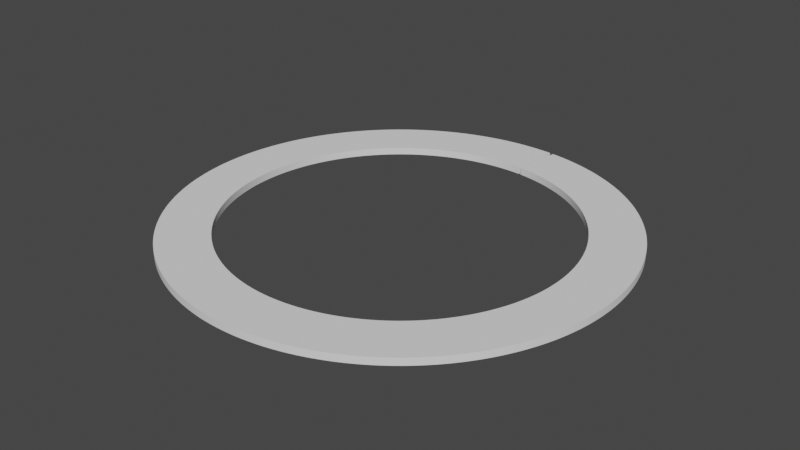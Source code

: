 # Source: anneaux.blend  (saved by Blender 2.93.21; exported with 4.5.12 LTS)
import bpy
from mathutils import Matrix  # noqa: F401  (used for matrix-valued properties, if any)

bpy.ops.wm.read_factory_settings(use_empty=True)
scene = bpy.context.scene
scene.name = 'Scene'

# ---- world
world_world = bpy.data.worlds.new('World'); scene.world = world_world
world_world.use_nodes = True; world_world.node_tree.nodes.clear()
_N = world_world.node_tree.nodes; _L = world_world.node_tree.links
n0 = _N.new('ShaderNodeOutputWorld'); n0.name = 'World Output'; n0.location = (300, 300)
n1 = _N.new('ShaderNodeBackground'); n1.name = 'Background'; n1.location = (10, 300)
n1.inputs[0].default_value = (0.05088, 0.05088, 0.05088, 1.0)
_L.new(n1.outputs[0], n0.inputs[0])
n0.is_active_output = True
world_world.color = (0.05088, 0.05088, 0.05088)
world_world.use_sun_shadow = False
world_world.sun_shadow_jitter_overblur = 0.0

# ---- meshes
me_cylindre = bpy.data.meshes.new('Cylindre')
me_cylindre.from_pydata([(0.0, 1.0, -1.0), (0.0, 1.0, 1.0), (0.01745, 0.9998, -1.0), (0.01745, 0.9998, 1.0), (0.0349, 0.9994, -1.0), (0.0349, 0.9994, 1.0), (0.05234, 0.9986, -1.0), (0.05234, 0.9986, 1.0), (0.06976, 0.9976, -1.0), (0.06976, 0.9976, 1.0), (0.08716, 0.9962, -1.0), (0.08716, 0.9962, 1.0), (0.1045, 0.9945, -1.0), (0.1045, 0.9945, 1.0), (0.1219, 0.9925, -1.0), (0.1219, 0.9925, 1.0), (0.1392, 0.9903, -1.0), (0.1392, 0.9903, 1.0), (0.1564, 0.9877, -1.0), (0.1564, 0.9877, 1.0), (0.1736, 0.9848, -1.0), (0.1736, 0.9848, 1.0), (0.1908, 0.9816, -1.0), (0.1908, 0.9816, 1.0), (0.2079, 0.9781, -1.0), (0.2079, 0.9781, 1.0), (0.225, 0.9744, -1.0), (0.225, 0.9744, 1.0), (0.2419, 0.9703, -1.0), (0.2419, 0.9703, 1.0), (0.2588, 0.9659, -1.0), (0.2588, 0.9659, 1.0), (0.2756, 0.9613, -1.0), (0.2756, 0.9613, 1.0), (0.2924, 0.9563, -1.0), (0.2924, 0.9563, 1.0), (0.309, 0.9511, -1.0), (0.309, 0.9511, 1.0), (0.3256, 0.9455, -1.0), (0.3256, 0.9455, 1.0), (0.342, 0.9397, -1.0), (0.342, 0.9397, 1.0), (0.3584, 0.9336, -1.0), (0.3584, 0.9336, 1.0), (0.3746, 0.9272, -1.0), (0.3746, 0.9272, 1.0), (0.3907, 0.9205, -1.0), (0.3907, 0.9205, 1.0), (0.4067, 0.9135, -1.0), (0.4067, 0.9135, 1.0), (0.4226, 0.9063, -1.0), (0.4226, 0.9063, 1.0), (0.4384, 0.8988, -1.0), (0.4384, 0.8988, 1.0), (0.454, 0.891, -1.0), (0.454, 0.891, 1.0), (0.4695, 0.8829, -1.0), (0.4695, 0.8829, 1.0), (0.4848, 0.8746, -1.0), (0.4848, 0.8746, 1.0), (0.5, 0.866, -1.0), (0.5, 0.866, 1.0), (0.515, 0.8572, -1.0), (0.515, 0.8572, 1.0), (0.5299, 0.848, -1.0), (0.5299, 0.848, 1.0), (0.5446, 0.8387, -1.0), (0.5446, 0.8387, 1.0), (0.5592, 0.829, -1.0), (0.5592, 0.829, 1.0), (0.5736, 0.8192, -1.0), (0.5736, 0.8192, 1.0), (0.5878, 0.809, -1.0), (0.5878, 0.809, 1.0), (0.6018, 0.7986, -1.0), (0.6018, 0.7986, 1.0), (0.6157, 0.788, -1.0), (0.6157, 0.788, 1.0), (0.6293, 0.7771, -1.0), (0.6293, 0.7771, 1.0), (0.6428, 0.766, -1.0), (0.6428, 0.766, 1.0), (0.6561, 0.7547, -1.0), (0.6561, 0.7547, 1.0), (0.6691, 0.7431, -1.0), (0.6691, 0.7431, 1.0), (0.682, 0.7314, -1.0), (0.682, 0.7314, 1.0), (0.6947, 0.7193, -1.0), (0.6947, 0.7193, 1.0), (0.7071, 0.7071, -1.0), (0.7071, 0.7071, 1.0), (0.7193, 0.6947, -1.0), (0.7193, 0.6947, 1.0), (0.7314, 0.682, -1.0), (0.7314, 0.682, 1.0), (0.7431, 0.6691, -1.0), (0.7431, 0.6691, 1.0), (0.7547, 0.6561, -1.0), (0.7547, 0.6561, 1.0), (0.766, 0.6428, -1.0), (0.766, 0.6428, 1.0), (0.7771, 0.6293, -1.0), (0.7771, 0.6293, 1.0), (0.788, 0.6157, -1.0), (0.788, 0.6157, 1.0), (0.7986, 0.6018, -1.0), (0.7986, 0.6018, 1.0), (0.809, 0.5878, -1.0), (0.809, 0.5878, 1.0), (0.8192, 0.5736, -1.0), (0.8192, 0.5736, 1.0), (0.829, 0.5592, -1.0), (0.829, 0.5592, 1.0), (0.8387, 0.5446, -1.0), (0.8387, 0.5446, 1.0), (0.848, 0.5299, -1.0), (0.848, 0.5299, 1.0), (0.8572, 0.515, -1.0), (0.8572, 0.515, 1.0), (0.866, 0.5, -1.0), (0.866, 0.5, 1.0), (0.8746, 0.4848, -1.0), (0.8746, 0.4848, 1.0), (0.8829, 0.4695, -1.0), (0.8829, 0.4695, 1.0), (0.891, 0.454, -1.0), (0.891, 0.454, 1.0), (0.8988, 0.4384, -1.0), (0.8988, 0.4384, 1.0), (0.9063, 0.4226, -1.0), (0.9063, 0.4226, 1.0), (0.9135, 0.4067, -1.0), (0.9135, 0.4067, 1.0), (0.9205, 0.3907, -1.0), (0.9205, 0.3907, 1.0), (0.9272, 0.3746, -1.0), (0.9272, 0.3746, 1.0), (0.9336, 0.3584, -1.0), (0.9336, 0.3584, 1.0), (0.9397, 0.342, -1.0), (0.9397, 0.342, 1.0), (0.9455, 0.3256, -1.0), (0.9455, 0.3256, 1.0), (0.9511, 0.309, -1.0), (0.9511, 0.309, 1.0), (0.9563, 0.2924, -1.0), (0.9563, 0.2924, 1.0), (0.9613, 0.2756, -1.0), (0.9613, 0.2756, 1.0), (0.9659, 0.2588, -1.0), (0.9659, 0.2588, 1.0), (0.9703, 0.2419, -1.0), (0.9703, 0.2419, 1.0), (0.9744, 0.225, -1.0), (0.9744, 0.225, 1.0), (0.9781, 0.2079, -1.0), (0.9781, 0.2079, 1.0), (0.9816, 0.1908, -1.0), (0.9816, 0.1908, 1.0), (0.9848, 0.1736, -1.0), (0.9848, 0.1736, 1.0), (0.9877, 0.1564, -1.0), (0.9877, 0.1564, 1.0), (0.9903, 0.1392, -1.0), (0.9903, 0.1392, 1.0), (0.9925, 0.1219, -1.0), (0.9925, 0.1219, 1.0), (0.9945, 0.1045, -1.0), (0.9945, 0.1045, 1.0), (0.9962, 0.08716, -1.0), (0.9962, 0.08716, 1.0), (0.9976, 0.06976, -1.0), (0.9976, 0.06976, 1.0), (0.9986, 0.05234, -1.0), (0.9986, 0.05234, 1.0), (0.9994, 0.0349, -1.0), (0.9994, 0.0349, 1.0), (0.9998, 0.01745, -1.0), (0.9998, 0.01745, 1.0), (1.0, -4.371e-08, -1.0), (1.0, -4.371e-08, 1.0), (0.9998, -0.01745, -1.0), (0.9998, -0.01745, 1.0), (0.9994, -0.0349, -1.0), (0.9994, -0.0349, 1.0), (0.9986, -0.05234, -1.0), (0.9986, -0.05234, 1.0), (0.9976, -0.06976, -1.0), (0.9976, -0.06976, 1.0), (0.9962, -0.08716, -1.0), (0.9962, -0.08716, 1.0), (0.9945, -0.1045, -1.0), (0.9945, -0.1045, 1.0), (0.9925, -0.1219, -1.0), (0.9925, -0.1219, 1.0), (0.9903, -0.1392, -1.0), (0.9903, -0.1392, 1.0), (0.9877, -0.1564, -1.0), (0.9877, -0.1564, 1.0), (0.9848, -0.1736, -1.0), (0.9848, -0.1736, 1.0), (0.9816, -0.1908, -1.0), (0.9816, -0.1908, 1.0), (0.9781, -0.2079, -1.0), (0.9781, -0.2079, 1.0), (0.9744, -0.225, -1.0), (0.9744, -0.225, 1.0), (0.9703, -0.2419, -1.0), (0.9703, -0.2419, 1.0), (0.9659, -0.2588, -1.0), (0.9659, -0.2588, 1.0), (0.9613, -0.2756, -1.0), (0.9613, -0.2756, 1.0), (0.9563, -0.2924, -1.0), (0.9563, -0.2924, 1.0), (0.9511, -0.309, -1.0), (0.9511, -0.309, 1.0), (0.9455, -0.3256, -1.0), (0.9455, -0.3256, 1.0), (0.9397, -0.342, -1.0), (0.9397, -0.342, 1.0), (0.9336, -0.3584, -1.0), (0.9336, -0.3584, 1.0), (0.9272, -0.3746, -1.0), (0.9272, -0.3746, 1.0), (0.9205, -0.3907, -1.0), (0.9205, -0.3907, 1.0), (0.9135, -0.4067, -1.0), (0.9135, -0.4067, 1.0), (0.9063, -0.4226, -1.0), (0.9063, -0.4226, 1.0), (0.8988, -0.4384, -1.0), (0.8988, -0.4384, 1.0), (0.891, -0.454, -1.0), (0.891, -0.454, 1.0), (0.8829, -0.4695, -1.0), (0.8829, -0.4695, 1.0), (0.8746, -0.4848, -1.0), (0.8746, -0.4848, 1.0), (0.866, -0.5, -1.0), (0.866, -0.5, 1.0), (0.8572, -0.515, -1.0), (0.8572, -0.515, 1.0), (0.848, -0.5299, -1.0), (0.848, -0.5299, 1.0), (0.8387, -0.5446, -1.0), (0.8387, -0.5446, 1.0), (0.829, -0.5592, -1.0), (0.829, -0.5592, 1.0), (0.8192, -0.5736, -1.0), (0.8192, -0.5736, 1.0), (0.809, -0.5878, -1.0), (0.809, -0.5878, 1.0), (0.7986, -0.6018, -1.0), (0.7986, -0.6018, 1.0), (0.788, -0.6157, -1.0), (0.788, -0.6157, 1.0), (0.7771, -0.6293, -1.0), (0.7771, -0.6293, 1.0), (0.766, -0.6428, -1.0), (0.766, -0.6428, 1.0), (0.7547, -0.6561, -1.0), (0.7547, -0.6561, 1.0), (0.7431, -0.6691, -1.0), (0.7431, -0.6691, 1.0), (0.7314, -0.682, -1.0), (0.7314, -0.682, 1.0), (0.7193, -0.6947, -1.0), (0.7193, -0.6947, 1.0), (0.7071, -0.7071, -1.0), (0.7071, -0.7071, 1.0), (0.6947, -0.7193, -1.0), (0.6947, -0.7193, 1.0), (0.682, -0.7314, -1.0), (0.682, -0.7314, 1.0), (0.6691, -0.7431, -1.0), (0.6691, -0.7431, 1.0), (0.6561, -0.7547, -1.0), (0.6561, -0.7547, 1.0), (0.6428, -0.766, -1.0), (0.6428, -0.766, 1.0), (0.6293, -0.7771, -1.0), (0.6293, -0.7771, 1.0), (0.6157, -0.788, -1.0), (0.6157, -0.788, 1.0), (0.6018, -0.7986, -1.0), (0.6018, -0.7986, 1.0), (0.5878, -0.809, -1.0), (0.5878, -0.809, 1.0), (0.5736, -0.8192, -1.0), (0.5736, -0.8192, 1.0), (0.5592, -0.829, -1.0), (0.5592, -0.829, 1.0), (0.5446, -0.8387, -1.0), (0.5446, -0.8387, 1.0), (0.5299, -0.848, -1.0), (0.5299, -0.848, 1.0), (0.515, -0.8572, -1.0), (0.515, -0.8572, 1.0), (0.5, -0.866, -1.0), (0.5, -0.866, 1.0), (0.4848, -0.8746, -1.0), (0.4848, -0.8746, 1.0), (0.4695, -0.8829, -1.0), (0.4695, -0.8829, 1.0), (0.454, -0.891, -1.0), (0.454, -0.891, 1.0), (0.4384, -0.8988, -1.0), (0.4384, -0.8988, 1.0), (0.4226, -0.9063, -1.0), (0.4226, -0.9063, 1.0), (0.4067, -0.9135, -1.0), (0.4067, -0.9135, 1.0), (0.3907, -0.9205, -1.0), (0.3907, -0.9205, 1.0), (0.3746, -0.9272, -1.0), (0.3746, -0.9272, 1.0), (0.3584, -0.9336, -1.0), (0.3584, -0.9336, 1.0), (0.342, -0.9397, -1.0), (0.342, -0.9397, 1.0), (0.3256, -0.9455, -1.0), (0.3256, -0.9455, 1.0), (0.309, -0.9511, -1.0), (0.309, -0.9511, 1.0), (0.2924, -0.9563, -1.0), (0.2924, -0.9563, 1.0), (0.2756, -0.9613, -1.0), (0.2756, -0.9613, 1.0), (0.2588, -0.9659, -1.0), (0.2588, -0.9659, 1.0), (0.2419, -0.9703, -1.0), (0.2419, -0.9703, 1.0), (0.225, -0.9744, -1.0), (0.225, -0.9744, 1.0), (0.2079, -0.9781, -1.0), (0.2079, -0.9781, 1.0), (0.1908, -0.9816, -1.0), (0.1908, -0.9816, 1.0), (0.1736, -0.9848, -1.0), (0.1736, -0.9848, 1.0), (0.1564, -0.9877, -1.0), (0.1564, -0.9877, 1.0), (0.1392, -0.9903, -1.0), (0.1392, -0.9903, 1.0), (0.1219, -0.9925, -1.0), (0.1219, -0.9925, 1.0), (0.1045, -0.9945, -1.0), (0.1045, -0.9945, 1.0), (0.08716, -0.9962, -1.0), (0.08716, -0.9962, 1.0), (0.06976, -0.9976, -1.0), (0.06976, -0.9976, 1.0), (0.05234, -0.9986, -1.0), (0.05234, -0.9986, 1.0), (0.0349, -0.9994, -1.0), (0.0349, -0.9994, 1.0), (0.01745, -0.9998, -1.0), (0.01745, -0.9998, 1.0), (-8.742e-08, -1.0, -1.0), (-8.742e-08, -1.0, 1.0), (-0.01745, -0.9998, -1.0), (-0.01745, -0.9998, 1.0), (-0.0349, -0.9994, -1.0), (-0.0349, -0.9994, 1.0), (-0.05234, -0.9986, -1.0), (-0.05234, -0.9986, 1.0), (-0.06976, -0.9976, -1.0), (-0.06976, -0.9976, 1.0), (-0.08716, -0.9962, -1.0), (-0.08716, -0.9962, 1.0), (-0.1045, -0.9945, -1.0), (-0.1045, -0.9945, 1.0), (-0.1219, -0.9925, -1.0), (-0.1219, -0.9925, 1.0), (-0.1392, -0.9903, -1.0), (-0.1392, -0.9903, 1.0), (-0.1564, -0.9877, -1.0), (-0.1564, -0.9877, 1.0), (-0.1736, -0.9848, -1.0), (-0.1736, -0.9848, 1.0), (-0.1908, -0.9816, -1.0), (-0.1908, -0.9816, 1.0), (-0.2079, -0.9781, -1.0), (-0.2079, -0.9781, 1.0), (-0.225, -0.9744, -1.0), (-0.225, -0.9744, 1.0), (-0.2419, -0.9703, -1.0), (-0.2419, -0.9703, 1.0), (-0.2588, -0.9659, -1.0), (-0.2588, -0.9659, 1.0), (-0.2756, -0.9613, -1.0), (-0.2756, -0.9613, 1.0), (-0.2924, -0.9563, -1.0), (-0.2924, -0.9563, 1.0), (-0.309, -0.9511, -1.0), (-0.309, -0.9511, 1.0), (-0.3256, -0.9455, -1.0), (-0.3256, -0.9455, 1.0), (-0.342, -0.9397, -1.0), (-0.342, -0.9397, 1.0), (-0.3584, -0.9336, -1.0), (-0.3584, -0.9336, 1.0), (-0.3746, -0.9272, -1.0), (-0.3746, -0.9272, 1.0), (-0.3907, -0.9205, -1.0), (-0.3907, -0.9205, 1.0), (-0.4067, -0.9135, -1.0), (-0.4067, -0.9135, 1.0), (-0.4226, -0.9063, -1.0), (-0.4226, -0.9063, 1.0), (-0.4384, -0.8988, -1.0), (-0.4384, -0.8988, 1.0), (-0.454, -0.891, -1.0), (-0.454, -0.891, 1.0), (-0.4695, -0.8829, -1.0), (-0.4695, -0.8829, 1.0), (-0.4848, -0.8746, -1.0), (-0.4848, -0.8746, 1.0), (-0.5, -0.866, -1.0), (-0.5, -0.866, 1.0), (-0.515, -0.8572, -1.0), (-0.515, -0.8572, 1.0), (-0.5299, -0.848, -1.0), (-0.5299, -0.848, 1.0), (-0.5446, -0.8387, -1.0), (-0.5446, -0.8387, 1.0), (-0.5592, -0.829, -1.0), (-0.5592, -0.829, 1.0), (-0.5736, -0.8192, -1.0), (-0.5736, -0.8192, 1.0), (-0.5878, -0.809, -1.0), (-0.5878, -0.809, 1.0), (-0.6018, -0.7986, -1.0), (-0.6018, -0.7986, 1.0), (-0.6157, -0.788, -1.0), (-0.6157, -0.788, 1.0), (-0.6293, -0.7771, -1.0), (-0.6293, -0.7771, 1.0), (-0.6428, -0.766, -1.0), (-0.6428, -0.766, 1.0), (-0.6561, -0.7547, -1.0), (-0.6561, -0.7547, 1.0), (-0.6691, -0.7431, -1.0), (-0.6691, -0.7431, 1.0), (-0.682, -0.7314, -1.0), (-0.682, -0.7314, 1.0), (-0.6947, -0.7193, -1.0), (-0.6947, -0.7193, 1.0), (-0.7071, -0.7071, -1.0), (-0.7071, -0.7071, 1.0), (-0.7193, -0.6947, -1.0), (-0.7193, -0.6947, 1.0), (-0.7314, -0.682, -1.0), (-0.7314, -0.682, 1.0), (-0.7431, -0.6691, -1.0), (-0.7431, -0.6691, 1.0), (-0.7547, -0.6561, -1.0), (-0.7547, -0.6561, 1.0), (-0.766, -0.6428, -1.0), (-0.766, -0.6428, 1.0), (-0.7771, -0.6293, -1.0), (-0.7771, -0.6293, 1.0), (-0.788, -0.6157, -1.0), (-0.788, -0.6157, 1.0), (-0.7986, -0.6018, -1.0), (-0.7986, -0.6018, 1.0), (-0.809, -0.5878, -1.0), (-0.809, -0.5878, 1.0), (-0.8192, -0.5736, -1.0), (-0.8192, -0.5736, 1.0), (-0.829, -0.5592, -1.0), (-0.829, -0.5592, 1.0), (-0.8387, -0.5446, -1.0), (-0.8387, -0.5446, 1.0), (-0.848, -0.5299, -1.0), (-0.848, -0.5299, 1.0), (-0.8572, -0.515, -1.0), (-0.8572, -0.515, 1.0), (-0.866, -0.5, -1.0), (-0.866, -0.5, 1.0), (-0.8746, -0.4848, -1.0), (-0.8746, -0.4848, 1.0), (-0.8829, -0.4695, -1.0), (-0.8829, -0.4695, 1.0), (-0.891, -0.454, -1.0), (-0.891, -0.454, 1.0), (-0.8988, -0.4384, -1.0), (-0.8988, -0.4384, 1.0), (-0.9063, -0.4226, -1.0), (-0.9063, -0.4226, 1.0), (-0.9135, -0.4067, -1.0), (-0.9135, -0.4067, 1.0), (-0.9205, -0.3907, -1.0), (-0.9205, -0.3907, 1.0), (-0.9272, -0.3746, -1.0), (-0.9272, -0.3746, 1.0), (-0.9336, -0.3584, -1.0), (-0.9336, -0.3584, 1.0), (-0.9397, -0.342, -1.0), (-0.9397, -0.342, 1.0), (-0.9455, -0.3256, -1.0), (-0.9455, -0.3256, 1.0), (-0.9511, -0.309, -1.0), (-0.9511, -0.309, 1.0), (-0.9563, -0.2924, -1.0), (-0.9563, -0.2924, 1.0), (-0.9613, -0.2756, -1.0), (-0.9613, -0.2756, 1.0), (-0.9659, -0.2588, -1.0), (-0.9659, -0.2588, 1.0), (-0.9703, -0.2419, -1.0), (-0.9703, -0.2419, 1.0), (-0.9744, -0.225, -1.0), (-0.9744, -0.225, 1.0), (-0.9781, -0.2079, -1.0), (-0.9781, -0.2079, 1.0), (-0.9816, -0.1908, -1.0), (-0.9816, -0.1908, 1.0), (-0.9848, -0.1736, -1.0), (-0.9848, -0.1736, 1.0), (-0.9877, -0.1564, -1.0), (-0.9877, -0.1564, 1.0), (-0.9903, -0.1392, -1.0), (-0.9903, -0.1392, 1.0), (-0.9925, -0.1219, -1.0), (-0.9925, -0.1219, 1.0), (-0.9945, -0.1045, -1.0), (-0.9945, -0.1045, 1.0), (-0.9962, -0.08716, -1.0), (-0.9962, -0.08716, 1.0), (-0.9976, -0.06976, -1.0), (-0.9976, -0.06976, 1.0), (-0.9986, -0.05234, -1.0), (-0.9986, -0.05234, 1.0), (-0.9994, -0.0349, -1.0), (-0.9994, -0.0349, 1.0), (-0.9998, -0.01745, -1.0), (-0.9998, -0.01745, 1.0), (-1.0, 1.192e-08, -1.0), (-1.0, 1.192e-08, 1.0), (-0.9998, 0.01745, -1.0), (-0.9998, 0.01745, 1.0), (-0.9994, 0.0349, -1.0), (-0.9994, 0.0349, 1.0), (-0.9986, 0.05234, -1.0), (-0.9986, 0.05234, 1.0), (-0.9976, 0.06976, -1.0), (-0.9976, 0.06976, 1.0), (-0.9962, 0.08716, -1.0), (-0.9962, 0.08716, 1.0), (-0.9945, 0.1045, -1.0), (-0.9945, 0.1045, 1.0), (-0.9925, 0.1219, -1.0), (-0.9925, 0.1219, 1.0), (-0.9903, 0.1392, -1.0), (-0.9903, 0.1392, 1.0), (-0.9877, 0.1564, -1.0), (-0.9877, 0.1564, 1.0), (-0.9848, 0.1736, -1.0), (-0.9848, 0.1736, 1.0), (-0.9816, 0.1908, -1.0), (-0.9816, 0.1908, 1.0), (-0.9781, 0.2079, -1.0), (-0.9781, 0.2079, 1.0), (-0.9744, 0.225, -1.0), (-0.9744, 0.225, 1.0), (-0.9703, 0.2419, -1.0), (-0.9703, 0.2419, 1.0), (-0.9659, 0.2588, -1.0), (-0.9659, 0.2588, 1.0), (-0.9613, 0.2756, -1.0), (-0.9613, 0.2756, 1.0), (-0.9563, 0.2924, -1.0), (-0.9563, 0.2924, 1.0), (-0.9511, 0.309, -1.0), (-0.9511, 0.309, 1.0), (-0.9455, 0.3256, -1.0), (-0.9455, 0.3256, 1.0), (-0.9397, 0.342, -1.0), (-0.9397, 0.342, 1.0), (-0.9336, 0.3584, -1.0), (-0.9336, 0.3584, 1.0), (-0.9272, 0.3746, -1.0), (-0.9272, 0.3746, 1.0), (-0.9205, 0.3907, -1.0), (-0.9205, 0.3907, 1.0), (-0.9135, 0.4067, -1.0), (-0.9135, 0.4067, 1.0), (-0.9063, 0.4226, -1.0), (-0.9063, 0.4226, 1.0), (-0.8988, 0.4384, -1.0), (-0.8988, 0.4384, 1.0), (-0.891, 0.454, -1.0), (-0.891, 0.454, 1.0), (-0.8829, 0.4695, -1.0), (-0.8829, 0.4695, 1.0), (-0.8746, 0.4848, -1.0), (-0.8746, 0.4848, 1.0), (-0.866, 0.5, -1.0), (-0.866, 0.5, 1.0), (-0.8572, 0.515, -1.0), (-0.8572, 0.515, 1.0), (-0.848, 0.5299, -1.0), (-0.848, 0.5299, 1.0), (-0.8387, 0.5446, -1.0), (-0.8387, 0.5446, 1.0), (-0.829, 0.5592, -1.0), (-0.829, 0.5592, 1.0), (-0.8192, 0.5736, -1.0), (-0.8192, 0.5736, 1.0), (-0.809, 0.5878, -1.0), (-0.809, 0.5878, 1.0), (-0.7986, 0.6018, -1.0), (-0.7986, 0.6018, 1.0), (-0.788, 0.6157, -1.0), (-0.788, 0.6157, 1.0), (-0.7771, 0.6293, -1.0), (-0.7771, 0.6293, 1.0), (-0.766, 0.6428, -1.0), (-0.766, 0.6428, 1.0), (-0.7547, 0.6561, -1.0), (-0.7547, 0.6561, 1.0), (-0.7431, 0.6691, -1.0), (-0.7431, 0.6691, 1.0), (-0.7314, 0.682, -1.0), (-0.7314, 0.682, 1.0), (-0.7193, 0.6947, -1.0), (-0.7193, 0.6947, 1.0), (-0.7071, 0.7071, -1.0), (-0.7071, 0.7071, 1.0), (-0.6947, 0.7193, -1.0), (-0.6947, 0.7193, 1.0), (-0.682, 0.7314, -1.0), (-0.682, 0.7314, 1.0), (-0.6691, 0.7431, -1.0), (-0.6691, 0.7431, 1.0), (-0.6561, 0.7547, -1.0), (-0.6561, 0.7547, 1.0), (-0.6428, 0.766, -1.0), (-0.6428, 0.766, 1.0), (-0.6293, 0.7771, -1.0), (-0.6293, 0.7771, 1.0), (-0.6157, 0.788, -1.0), (-0.6157, 0.788, 1.0), (-0.6018, 0.7986, -1.0), (-0.6018, 0.7986, 1.0), (-0.5878, 0.809, -1.0), (-0.5878, 0.809, 1.0), (-0.5736, 0.8192, -1.0), (-0.5736, 0.8192, 1.0), (-0.5592, 0.829, -1.0), (-0.5592, 0.829, 1.0), (-0.5446, 0.8387, -1.0), (-0.5446, 0.8387, 1.0), (-0.5299, 0.848, -1.0), (-0.5299, 0.848, 1.0), (-0.515, 0.8572, -1.0), (-0.515, 0.8572, 1.0), (-0.5, 0.866, -1.0), (-0.5, 0.866, 1.0), (-0.4848, 0.8746, -1.0), (-0.4848, 0.8746, 1.0), (-0.4695, 0.8829, -1.0), (-0.4695, 0.8829, 1.0), (-0.454, 0.891, -1.0), (-0.454, 0.891, 1.0), (-0.4384, 0.8988, -1.0), (-0.4384, 0.8988, 1.0), (-0.4226, 0.9063, -1.0), (-0.4226, 0.9063, 1.0), (-0.4067, 0.9135, -1.0), (-0.4067, 0.9135, 1.0), (-0.3907, 0.9205, -1.0), (-0.3907, 0.9205, 1.0), (-0.3746, 0.9272, -1.0), (-0.3746, 0.9272, 1.0), (-0.3584, 0.9336, -1.0), (-0.3584, 0.9336, 1.0), (-0.342, 0.9397, -1.0), (-0.342, 0.9397, 1.0), (-0.3256, 0.9455, -1.0), (-0.3256, 0.9455, 1.0), (-0.309, 0.9511, -1.0), (-0.309, 0.9511, 1.0), (-0.2924, 0.9563, -1.0), (-0.2924, 0.9563, 1.0), (-0.2756, 0.9613, -1.0), (-0.2756, 0.9613, 1.0), (-0.2588, 0.9659, -1.0), (-0.2588, 0.9659, 1.0), (-0.2419, 0.9703, -1.0), (-0.2419, 0.9703, 1.0), (-0.225, 0.9744, -1.0), (-0.225, 0.9744, 1.0), (-0.2079, 0.9781, -1.0), (-0.2079, 0.9781, 1.0), (-0.1908, 0.9816, -1.0), (-0.1908, 0.9816, 1.0), (-0.1736, 0.9848, -1.0), (-0.1736, 0.9848, 1.0), (-0.1564, 0.9877, -1.0), (-0.1564, 0.9877, 1.0), (-0.1392, 0.9903, -1.0), (-0.1392, 0.9903, 1.0), (-0.1219, 0.9925, -1.0), (-0.1219, 0.9925, 1.0), (-0.1045, 0.9945, -1.0), (-0.1045, 0.9945, 1.0), (-0.08716, 0.9962, -1.0), (-0.08716, 0.9962, 1.0), (-0.06976, 0.9976, -1.0), (-0.06976, 0.9976, 1.0), (-0.05234, 0.9986, -1.0), (-0.05234, 0.9986, 1.0), (-0.0349, 0.9994, -1.0), (-0.0349, 0.9994, 1.0), (-0.01745, 0.9998, -1.0), (-0.01745, 0.9998, 1.0)], [], [(0, 1, 3, 2), (2, 3, 5, 4), (4, 5, 7, 6), (6, 7, 9, 8), (8, 9, 11, 10), (12, 13, 15, 14), (14, 15, 17, 16), (16, 17, 19, 18), (18, 19, 21, 20), (20, 21, 23, 22), (22, 23, 25, 24), (24, 25, 27, 26), (26, 27, 29, 28), (28, 29, 31, 30), (30, 31, 33, 32), (32, 33, 35, 34), (34, 35, 37, 36), (36, 37, 39, 38), (38, 39, 41, 40), (40, 41, 43, 42), (42, 43, 45, 44), (44, 45, 47, 46), (46, 47, 49, 48), (48, 49, 51, 50), (50, 51, 53, 52), (52, 53, 55, 54), (54, 55, 57, 56), (56, 57, 59, 58), (58, 59, 61, 60), (60, 61, 63, 62), (62, 63, 65, 64), (64, 65, 67, 66), (66, 67, 69, 68), (68, 69, 71, 70), (70, 71, 73, 72), (72, 73, 75, 74), (74, 75, 77, 76), (76, 77, 79, 78), (78, 79, 81, 80), (80, 81, 83, 82), (82, 83, 85, 84), (84, 85, 87, 86), (86, 87, 89, 88), (88, 89, 91, 90), (90, 91, 93, 92), (92, 93, 95, 94), (94, 95, 97, 96), (96, 97, 99, 98), (98, 99, 101, 100), (100, 101, 103, 102), (102, 103, 105, 104), (104, 105, 107, 106), (106, 107, 109, 108), (108, 109, 111, 110), (110, 111, 113, 112), (112, 113, 115, 114), (114, 115, 117, 116), (116, 117, 119, 118), (118, 119, 121, 120), (120, 121, 123, 122), (122, 123, 125, 124), (124, 125, 127, 126), (126, 127, 129, 128), (128, 129, 131, 130), (130, 131, 133, 132), (132, 133, 135, 134), (134, 135, 137, 136), (136, 137, 139, 138), (138, 139, 141, 140), (140, 141, 143, 142), (142, 143, 145, 144), (144, 145, 147, 146), (146, 147, 149, 148), (148, 149, 151, 150), (150, 151, 153, 152), (152, 153, 155, 154), (154, 155, 157, 156), (156, 157, 159, 158), (158, 159, 161, 160), (160, 161, 163, 162), (162, 163, 165, 164), (164, 165, 167, 166), (166, 167, 169, 168), (168, 169, 171, 170), (170, 171, 173, 172), (172, 173, 175, 174), (174, 175, 177, 176), (176, 177, 179, 178), (178, 179, 181, 180), (180, 181, 183, 182), (182, 183, 185, 184), (184, 185, 187, 186), (186, 187, 189, 188), (188, 189, 191, 190), (190, 191, 193, 192), (192, 193, 195, 194), (194, 195, 197, 196), (196, 197, 199, 198), (198, 199, 201, 200), (200, 201, 203, 202), (202, 203, 205, 204), (204, 205, 207, 206), (206, 207, 209, 208), (208, 209, 211, 210), (210, 211, 213, 212), (212, 213, 215, 214), (214, 215, 217, 216), (216, 217, 219, 218), (218, 219, 221, 220), (220, 221, 223, 222), (222, 223, 225, 224), (224, 225, 227, 226), (226, 227, 229, 228), (228, 229, 231, 230), (230, 231, 233, 232), (232, 233, 235, 234), (234, 235, 237, 236), (236, 237, 239, 238), (238, 239, 241, 240), (240, 241, 243, 242), (242, 243, 245, 244), (244, 245, 247, 246), (246, 247, 249, 248), (248, 249, 251, 250), (250, 251, 253, 252), (252, 253, 255, 254), (254, 255, 257, 256), (256, 257, 259, 258), (258, 259, 261, 260), (260, 261, 263, 262), (262, 263, 265, 264), (264, 265, 267, 266), (266, 267, 269, 268), (268, 269, 271, 270), (270, 271, 273, 272), (272, 273, 275, 274), (274, 275, 277, 276), (276, 277, 279, 278), (278, 279, 281, 280), (280, 281, 283, 282), (282, 283, 285, 284), (284, 285, 287, 286), (286, 287, 289, 288), (288, 289, 291, 290), (290, 291, 293, 292), (292, 293, 295, 294), (294, 295, 297, 296), (296, 297, 299, 298), (298, 299, 301, 300), (300, 301, 303, 302), (302, 303, 305, 304), (304, 305, 307, 306), (306, 307, 309, 308), (308, 309, 311, 310), (310, 311, 313, 312), (312, 313, 315, 314), (314, 315, 317, 316), (316, 317, 319, 318), (318, 319, 321, 320), (320, 321, 323, 322), (322, 323, 325, 324), (324, 325, 327, 326), (326, 327, 329, 328), (328, 329, 331, 330), (330, 331, 333, 332), (332, 333, 335, 334), (334, 335, 337, 336), (336, 337, 339, 338), (338, 339, 341, 340), (340, 341, 343, 342), (342, 343, 345, 344), (344, 345, 347, 346), (346, 347, 349, 348), (348, 349, 351, 350), (350, 351, 353, 352), (352, 353, 355, 354), (354, 355, 357, 356), (356, 357, 359, 358), (358, 359, 361, 360), (360, 361, 363, 362), (362, 363, 365, 364), (364, 365, 367, 366), (366, 367, 369, 368), (368, 369, 371, 370), (370, 371, 373, 372), (372, 373, 375, 374), (374, 375, 377, 376), (376, 377, 379, 378), (378, 379, 381, 380), (380, 381, 383, 382), (382, 383, 385, 384), (384, 385, 387, 386), (386, 387, 389, 388), (388, 389, 391, 390), (390, 391, 393, 392), (392, 393, 395, 394), (394, 395, 397, 396), (396, 397, 399, 398), (398, 399, 401, 400), (400, 401, 403, 402), (402, 403, 405, 404), (404, 405, 407, 406), (406, 407, 409, 408), (408, 409, 411, 410), (410, 411, 413, 412), (412, 413, 415, 414), (414, 415, 417, 416), (416, 417, 419, 418), (418, 419, 421, 420), (420, 421, 423, 422), (422, 423, 425, 424), (424, 425, 427, 426), (426, 427, 429, 428), (428, 429, 431, 430), (430, 431, 433, 432), (432, 433, 435, 434), (434, 435, 437, 436), (436, 437, 439, 438), (438, 439, 441, 440), (440, 441, 443, 442), (442, 443, 445, 444), (444, 445, 447, 446), (446, 447, 449, 448), (448, 449, 451, 450), (450, 451, 453, 452), (452, 453, 455, 454), (454, 455, 457, 456), (456, 457, 459, 458), (458, 459, 461, 460), (460, 461, 463, 462), (462, 463, 465, 464), (464, 465, 467, 466), (466, 467, 469, 468), (468, 469, 471, 470), (470, 471, 473, 472), (472, 473, 475, 474), (474, 475, 477, 476), (476, 477, 479, 478), (478, 479, 481, 480), (480, 481, 483, 482), (482, 483, 485, 484), (484, 485, 487, 486), (486, 487, 489, 488), (488, 489, 491, 490), (490, 491, 493, 492), (492, 493, 495, 494), (494, 495, 497, 496), (496, 497, 499, 498), (498, 499, 501, 500), (500, 501, 503, 502), (502, 503, 505, 504), (504, 505, 507, 506), (506, 507, 509, 508), (508, 509, 511, 510), (510, 511, 513, 512), (512, 513, 515, 514), (514, 515, 517, 516), (516, 517, 519, 518), (518, 519, 521, 520), (520, 521, 523, 522), (522, 523, 525, 524), (524, 525, 527, 526), (526, 527, 529, 528), (528, 529, 531, 530), (530, 531, 533, 532), (532, 533, 535, 534), (534, 535, 537, 536), (536, 537, 539, 538), (538, 539, 541, 540), (540, 541, 543, 542), (542, 543, 545, 544), (544, 545, 547, 546), (546, 547, 549, 548), (548, 549, 551, 550), (550, 551, 553, 552), (552, 553, 555, 554), (554, 555, 557, 556), (556, 557, 559, 558), (558, 559, 561, 560), (560, 561, 563, 562), (562, 563, 565, 564), (564, 565, 567, 566), (566, 567, 569, 568), (568, 569, 571, 570), (570, 571, 573, 572), (572, 573, 575, 574), (574, 575, 577, 576), (576, 577, 579, 578), (578, 579, 581, 580), (580, 581, 583, 582), (582, 583, 585, 584), (584, 585, 587, 586), (586, 587, 589, 588), (588, 589, 591, 590), (590, 591, 593, 592), (592, 593, 595, 594), (594, 595, 597, 596), (596, 597, 599, 598), (598, 599, 601, 600), (600, 601, 603, 602), (602, 603, 605, 604), (604, 605, 607, 606), (606, 607, 609, 608), (608, 609, 611, 610), (610, 611, 613, 612), (612, 613, 615, 614), (614, 615, 617, 616), (616, 617, 619, 618), (618, 619, 621, 620), (620, 621, 623, 622), (622, 623, 625, 624), (624, 625, 627, 626), (626, 627, 629, 628), (628, 629, 631, 630), (630, 631, 633, 632), (632, 633, 635, 634), (634, 635, 637, 636), (636, 637, 639, 638), (638, 639, 641, 640), (640, 641, 643, 642), (642, 643, 645, 644), (644, 645, 647, 646), (646, 647, 649, 648), (648, 649, 651, 650), (650, 651, 653, 652), (652, 653, 655, 654), (654, 655, 657, 656), (656, 657, 659, 658), (658, 659, 661, 660), (660, 661, 663, 662), (662, 663, 665, 664), (664, 665, 667, 666), (666, 667, 669, 668), (668, 669, 671, 670), (670, 671, 673, 672), (672, 673, 675, 674), (674, 675, 677, 676), (676, 677, 679, 678), (678, 679, 681, 680), (680, 681, 683, 682), (682, 683, 685, 684), (684, 685, 687, 686), (686, 687, 689, 688), (688, 689, 691, 690), (690, 691, 693, 692), (692, 693, 695, 694), (694, 695, 697, 696), (696, 697, 699, 698), (698, 699, 701, 700), (700, 701, 703, 702), (702, 703, 705, 704), (704, 705, 707, 706), (706, 707, 709, 708), (708, 709, 711, 710), (710, 711, 713, 712), (712, 713, 715, 714), (714, 715, 717, 716), (716, 717, 719, 718), (718, 719, 1, 0)])
_uv = me_cylindre.uv_layers.new(name='CarteUV')
_uv.uv.foreach_set('vector', [1.0, 0.5, 1.0, 1.0, 0.9972, 1.0, 0.9972, 0.5, 0.9972, 0.5, 0.9972, 1.0, 0.9944, 1.0, 0.9944, 0.5, 0.9944, 0.5, 0.9944, 1.0, 0.9917, 1.0, 0.9917, 0.5, 0.9917, 0.5, 0.9917, 1.0, 0.9889, 1.0, 0.9889, 0.5, 0.9889, 0.5, 0.9889, 1.0, 0.9861, 1.0, 0.9861, 0.5, 0.9833, 0.5, 0.9833, 1.0, 0.9806, 1.0, 0.9806, 0.5, 0.9806, 0.5, 0.9806, 1.0, 0.9778, 1.0, 0.9778, 0.5, 0.9778, 0.5, 0.9778, 1.0, 0.975, 1.0, 0.975, 0.5, 0.975, 0.5, 0.975, 1.0, 0.9722, 1.0, 0.9722, 0.5, 0.9722, 0.5, 0.9722, 1.0, 0.9694, 1.0, 0.9694, 0.5, 0.9694, 0.5, 0.9694, 1.0, 0.9667, 1.0, 0.9667, 0.5, 0.9667, 0.5, 0.9667, 1.0, 0.9639, 1.0, 0.9639, 0.5, 0.9639, 0.5, 0.9639, 1.0, 0.9611, 1.0, 0.9611, 0.5, 0.9611, 0.5, 0.9611, 1.0, 0.9583, 1.0, 0.9583, 0.5, 0.9583, 0.5, 0.9583, 1.0, 0.9556, 1.0, 0.9556, 0.5, 0.9556, 0.5, 0.9556, 1.0, 0.9528, 1.0, 0.9528, 0.5, 0.9528, 0.5, 0.9528, 1.0, 0.95, 1.0, 0.95, 0.5, 0.95, 0.5, 0.95, 1.0, 0.9472, 1.0, 0.9472, 0.5, 0.9472, 0.5, 0.9472, 1.0, 0.9444, 1.0, 0.9444, 0.5, 0.9444, 0.5, 0.9444, 1.0, 0.9417, 1.0, 0.9417, 0.5, 0.9417, 0.5, 0.9417, 1.0, 0.9389, 1.0, 0.9389, 0.5, 0.9389, 0.5, 0.9389, 1.0, 0.9361, 1.0, 0.9361, 0.5, 0.9361, 0.5, 0.9361, 1.0, 0.9333, 1.0, 0.9333, 0.5, 0.9333, 0.5, 0.9333, 1.0, 0.9306, 1.0, 0.9306, 0.5, 0.9306, 0.5, 0.9306, 1.0, 0.9278, 1.0, 0.9278, 0.5, 0.9278, 0.5, 0.9278, 1.0, 0.925, 1.0, 0.925, 0.5, 0.925, 0.5, 0.925, 1.0, 0.9222, 1.0, 0.9222, 0.5, 0.9222, 0.5, 0.9222, 1.0, 0.9194, 1.0, 0.9194, 0.5, 0.9194, 0.5, 0.9194, 1.0, 0.9167, 1.0, 0.9167, 0.5, 0.9167, 0.5, 0.9167, 1.0, 0.9139, 1.0, 0.9139, 0.5, 0.9139, 0.5, 0.9139, 1.0, 0.9111, 1.0, 0.9111, 0.5, 0.9111, 0.5, 0.9111, 1.0, 0.9083, 1.0, 0.9083, 0.5, 0.9083, 0.5, 0.9083, 1.0, 0.9056, 1.0, 0.9056, 0.5, 0.9056, 0.5, 0.9056, 1.0, 0.9028, 1.0, 0.9028, 0.5, 0.9028, 0.5, 0.9028, 1.0, 0.9, 1.0, 0.9, 0.5, 0.9, 0.5, 0.9, 1.0, 0.8972, 1.0, 0.8972, 0.5, 0.8972, 0.5, 0.8972, 1.0, 0.8944, 1.0, 0.8944, 0.5, 0.8944, 0.5, 0.8944, 1.0, 0.8917, 1.0, 0.8917, 0.5, 0.8917, 0.5, 0.8917, 1.0, 0.8889, 1.0, 0.8889, 0.5, 0.8889, 0.5, 0.8889, 1.0, 0.8861, 1.0, 0.8861, 0.5, 0.8861, 0.5, 0.8861, 1.0, 0.8833, 1.0, 0.8833, 0.5, 0.8833, 0.5, 0.8833, 1.0, 0.8806, 1.0, 0.8806, 0.5, 0.8806, 0.5, 0.8806, 1.0, 0.8778, 1.0, 0.8778, 0.5, 0.8778, 0.5, 0.8778, 1.0, 0.875, 1.0, 0.875, 0.5, 0.875, 0.5, 0.875, 1.0, 0.8722, 1.0, 0.8722, 0.5, 0.8722, 0.5, 0.8722, 1.0, 0.8694, 1.0, 0.8694, 0.5, 0.8694, 0.5, 0.8694, 1.0, 0.8667, 1.0, 0.8667, 0.5, 0.8667, 0.5, 0.8667, 1.0, 0.8639, 1.0, 0.8639, 0.5, 0.8639, 0.5, 0.8639, 1.0, 0.8611, 1.0, 0.8611, 0.5, 0.8611, 0.5, 0.8611, 1.0, 0.8583, 1.0, 0.8583, 0.5, 0.8583, 0.5, 0.8583, 1.0, 0.8556, 1.0, 0.8556, 0.5, 0.8556, 0.5, 0.8556, 1.0, 0.8528, 1.0, 0.8528, 0.5, 0.8528, 0.5, 0.8528, 1.0, 0.85, 1.0, 0.85, 0.5, 0.85, 0.5, 0.85, 1.0, 0.8472, 1.0, 0.8472, 0.5, 0.8472, 0.5, 0.8472, 1.0, 0.8444, 1.0, 0.8444, 0.5, 0.8444, 0.5, 0.8444, 1.0, 0.8417, 1.0, 0.8417, 0.5, 0.8417, 0.5, 0.8417, 1.0, 0.8389, 1.0, 0.8389, 0.5, 0.8389, 0.5, 0.8389, 1.0, 0.8361, 1.0, 0.8361, 0.5, 0.8361, 0.5, 0.8361, 1.0, 0.8333, 1.0, 0.8333, 0.5, 0.8333, 0.5, 0.8333, 1.0, 0.8306, 1.0, 0.8306, 0.5, 0.8306, 0.5, 0.8306, 1.0, 0.8278, 1.0, 0.8278, 0.5, 0.8278, 0.5, 0.8278, 1.0, 0.825, 1.0, 0.825, 0.5, 0.825, 0.5, 0.825, 1.0, 0.8222, 1.0, 0.8222, 0.5, 0.8222, 0.5, 0.8222, 1.0, 0.8194, 1.0, 0.8194, 0.5, 0.8194, 0.5, 0.8194, 1.0, 0.8167, 1.0, 0.8167, 0.5, 0.8167, 0.5, 0.8167, 1.0, 0.8139, 1.0, 0.8139, 0.5, 0.8139, 0.5, 0.8139, 1.0, 0.8111, 1.0, 0.8111, 0.5, 0.8111, 0.5, 0.8111, 1.0, 0.8083, 1.0, 0.8083, 0.5, 0.8083, 0.5, 0.8083, 1.0, 0.8056, 1.0, 0.8056, 0.5, 0.8056, 0.5, 0.8056, 1.0, 0.8028, 1.0, 0.8028, 0.5, 0.8028, 0.5, 0.8028, 1.0, 0.8, 1.0, 0.8, 0.5, 0.8, 0.5, 0.8, 1.0, 0.7972, 1.0, 0.7972, 0.5, 0.7972, 0.5, 0.7972, 1.0, 0.7944, 1.0, 0.7944, 0.5, 0.7944, 0.5, 0.7944, 1.0, 0.7917, 1.0, 0.7917, 0.5, 0.7917, 0.5, 0.7917, 1.0, 0.7889, 1.0, 0.7889, 0.5, 0.7889, 0.5, 0.7889, 1.0, 0.7861, 1.0, 0.7861, 0.5, 0.7861, 0.5, 0.7861, 1.0, 0.7833, 1.0, 0.7833, 0.5, 0.7833, 0.5, 0.7833, 1.0, 0.7806, 1.0, 0.7806, 0.5, 0.7806, 0.5, 0.7806, 1.0, 0.7778, 1.0, 0.7778, 0.5, 0.7778, 0.5, 0.7778, 1.0, 0.775, 1.0, 0.775, 0.5, 0.775, 0.5, 0.775, 1.0, 0.7722, 1.0, 0.7722, 0.5, 0.7722, 0.5, 0.7722, 1.0, 0.7694, 1.0, 0.7694, 0.5, 0.7694, 0.5, 0.7694, 1.0, 0.7667, 1.0, 0.7667, 0.5, 0.7667, 0.5, 0.7667, 1.0, 0.7639, 1.0, 0.7639, 0.5, 0.7639, 0.5, 0.7639, 1.0, 0.7611, 1.0, 0.7611, 0.5, 0.7611, 0.5, 0.7611, 1.0, 0.7583, 1.0, 0.7583, 0.5, 0.7583, 0.5, 0.7583, 1.0, 0.7556, 1.0, 0.7556, 0.5, 0.7556, 0.5, 0.7556, 1.0, 0.7528, 1.0, 0.7528, 0.5, 0.7528, 0.5, 0.7528, 1.0, 0.75, 1.0, 0.75, 0.5, 0.75, 0.5, 0.75, 1.0, 0.7472, 1.0, 0.7472, 0.5, 0.7472, 0.5, 0.7472, 1.0, 0.7444, 1.0, 0.7444, 0.5, 0.7444, 0.5, 0.7444, 1.0, 0.7417, 1.0, 0.7417, 0.5, 0.7417, 0.5, 0.7417, 1.0, 0.7389, 1.0, 0.7389, 0.5, 0.7389, 0.5, 0.7389, 1.0, 0.7361, 1.0, 0.7361, 0.5, 0.7361, 0.5, 0.7361, 1.0, 0.7333, 1.0, 0.7333, 0.5, 0.7333, 0.5, 0.7333, 1.0, 0.7306, 1.0, 0.7306, 0.5, 0.7306, 0.5, 0.7306, 1.0, 0.7278, 1.0, 0.7278, 0.5, 0.7278, 0.5, 0.7278, 1.0, 0.725, 1.0, 0.725, 0.5, 0.725, 0.5, 0.725, 1.0, 0.7222, 1.0, 0.7222, 0.5, 0.7222, 0.5, 0.7222, 1.0, 0.7194, 1.0, 0.7194, 0.5, 0.7194, 0.5, 0.7194, 1.0, 0.7167, 1.0, 0.7167, 0.5, 0.7167, 0.5, 0.7167, 1.0, 0.7139, 1.0, 0.7139, 0.5, 0.7139, 0.5, 0.7139, 1.0, 0.7111, 1.0, 0.7111, 0.5, 0.7111, 0.5, 0.7111, 1.0, 0.7083, 1.0, 0.7083, 0.5, 0.7083, 0.5, 0.7083, 1.0, 0.7056, 1.0, 0.7056, 0.5, 0.7056, 0.5, 0.7056, 1.0, 0.7028, 1.0, 0.7028, 0.5, 0.7028, 0.5, 0.7028, 1.0, 0.7, 1.0, 0.7, 0.5, 0.7, 0.5, 0.7, 1.0, 0.6972, 1.0, 0.6972, 0.5, 0.6972, 0.5, 0.6972, 1.0, 0.6944, 1.0, 0.6944, 0.5, 0.6944, 0.5, 0.6944, 1.0, 0.6917, 1.0, 0.6917, 0.5, 0.6917, 0.5, 0.6917, 1.0, 0.6889, 1.0, 0.6889, 0.5, 0.6889, 0.5, 0.6889, 1.0, 0.6861, 1.0, 0.6861, 0.5, 0.6861, 0.5, 0.6861, 1.0, 0.6833, 1.0, 0.6833, 0.5, 0.6833, 0.5, 0.6833, 1.0, 0.6806, 1.0, 0.6806, 0.5, 0.6806, 0.5, 0.6806, 1.0, 0.6778, 1.0, 0.6778, 0.5, 0.6778, 0.5, 0.6778, 1.0, 0.675, 1.0, 0.675, 0.5, 0.675, 0.5, 0.675, 1.0, 0.6722, 1.0, 0.6722, 0.5, 0.6722, 0.5, 0.6722, 1.0, 0.6694, 1.0, 0.6694, 0.5, 0.6694, 0.5, 0.6694, 1.0, 0.6667, 1.0, 0.6667, 0.5, 0.6667, 0.5, 0.6667, 1.0, 0.6639, 1.0, 0.6639, 0.5, 0.6639, 0.5, 0.6639, 1.0, 0.6611, 1.0, 0.6611, 0.5, 0.6611, 0.5, 0.6611, 1.0, 0.6583, 1.0, 0.6583, 0.5, 0.6583, 0.5, 0.6583, 1.0, 0.6556, 1.0, 0.6556, 0.5, 0.6556, 0.5, 0.6556, 1.0, 0.6528, 1.0, 0.6528, 0.5, 0.6528, 0.5, 0.6528, 1.0, 0.65, 1.0, 0.65, 0.5, 0.65, 0.5, 0.65, 1.0, 0.6472, 1.0, 0.6472, 0.5, 0.6472, 0.5, 0.6472, 1.0, 0.6444, 1.0, 0.6444, 0.5, 0.6444, 0.5, 0.6444, 1.0, 0.6417, 1.0, 0.6417, 0.5, 0.6417, 0.5, 0.6417, 1.0, 0.6389, 1.0, 0.6389, 0.5, 0.6389, 0.5, 0.6389, 1.0, 0.6361, 1.0, 0.6361, 0.5, 0.6361, 0.5, 0.6361, 1.0, 0.6333, 1.0, 0.6333, 0.5, 0.6333, 0.5, 0.6333, 1.0, 0.6306, 1.0, 0.6306, 0.5, 0.6306, 0.5, 0.6306, 1.0, 0.6278, 1.0, 0.6278, 0.5, 0.6278, 0.5, 0.6278, 1.0, 0.625, 1.0, 0.625, 0.5, 0.625, 0.5, 0.625, 1.0, 0.6222, 1.0, 0.6222, 0.5, 0.6222, 0.5, 0.6222, 1.0, 0.6194, 1.0, 0.6194, 0.5, 0.6194, 0.5, 0.6194, 1.0, 0.6167, 1.0, 0.6167, 0.5, 0.6167, 0.5, 0.6167, 1.0, 0.6139, 1.0, 0.6139, 0.5, 0.6139, 0.5, 0.6139, 1.0, 0.6111, 1.0, 0.6111, 0.5, 0.6111, 0.5, 0.6111, 1.0, 0.6083, 1.0, 0.6083, 0.5, 0.6083, 0.5, 0.6083, 1.0, 0.6056, 1.0, 0.6056, 0.5, 0.6056, 0.5, 0.6056, 1.0, 0.6028, 1.0, 0.6028, 0.5, 0.6028, 0.5, 0.6028, 1.0, 0.6, 1.0, 0.6, 0.5, 0.6, 0.5, 0.6, 1.0, 0.5972, 1.0, 0.5972, 0.5, 0.5972, 0.5, 0.5972, 1.0, 0.5944, 1.0, 0.5944, 0.5, 0.5944, 0.5, 0.5944, 1.0, 0.5917, 1.0, 0.5917, 0.5, 0.5917, 0.5, 0.5917, 1.0, 0.5889, 1.0, 0.5889, 0.5, 0.5889, 0.5, 0.5889, 1.0, 0.5861, 1.0, 0.5861, 0.5, 0.5861, 0.5, 0.5861, 1.0, 0.5833, 1.0, 0.5833, 0.5, 0.5833, 0.5, 0.5833, 1.0, 0.5806, 1.0, 0.5806, 0.5, 0.5806, 0.5, 0.5806, 1.0, 0.5778, 1.0, 0.5778, 0.5, 0.5778, 0.5, 0.5778, 1.0, 0.575, 1.0, 0.575, 0.5, 0.575, 0.5, 0.575, 1.0, 0.5722, 1.0, 0.5722, 0.5, 0.5722, 0.5, 0.5722, 1.0, 0.5694, 1.0, 0.5694, 0.5, 0.5694, 0.5, 0.5694, 1.0, 0.5667, 1.0, 0.5667, 0.5, 0.5667, 0.5, 0.5667, 1.0, 0.5639, 1.0, 0.5639, 0.5, 0.5639, 0.5, 0.5639, 1.0, 0.5611, 1.0, 0.5611, 0.5, 0.5611, 0.5, 0.5611, 1.0, 0.5583, 1.0, 0.5583, 0.5, 0.5583, 0.5, 0.5583, 1.0, 0.5556, 1.0, 0.5556, 0.5, 0.5556, 0.5, 0.5556, 1.0, 0.5528, 1.0, 0.5528, 0.5, 0.5528, 0.5, 0.5528, 1.0, 0.55, 1.0, 0.55, 0.5, 0.55, 0.5, 0.55, 1.0, 0.5472, 1.0, 0.5472, 0.5, 0.5472, 0.5, 0.5472, 1.0, 0.5444, 1.0, 0.5444, 0.5, 0.5444, 0.5, 0.5444, 1.0, 0.5417, 1.0, 0.5417, 0.5, 0.5417, 0.5, 0.5417, 1.0, 0.5389, 1.0, 0.5389, 0.5, 0.5389, 0.5, 0.5389, 1.0, 0.5361, 1.0, 0.5361, 0.5, 0.5361, 0.5, 0.5361, 1.0, 0.5333, 1.0, 0.5333, 0.5, 0.5333, 0.5, 0.5333, 1.0, 0.5306, 1.0, 0.5306, 0.5, 0.5306, 0.5, 0.5306, 1.0, 0.5278, 1.0, 0.5278, 0.5, 0.5278, 0.5, 0.5278, 1.0, 0.525, 1.0, 0.525, 0.5, 0.525, 0.5, 0.525, 1.0, 0.5222, 1.0, 0.5222, 0.5, 0.5222, 0.5, 0.5222, 1.0, 0.5194, 1.0, 0.5194, 0.5, 0.5194, 0.5, 0.5194, 1.0, 0.5167, 1.0, 0.5167, 0.5, 0.5167, 0.5, 0.5167, 1.0, 0.5139, 1.0, 0.5139, 0.5, 0.5139, 0.5, 0.5139, 1.0, 0.5111, 1.0, 0.5111, 0.5, 0.5111, 0.5, 0.5111, 1.0, 0.5083, 1.0, 0.5083, 0.5, 0.5083, 0.5, 0.5083, 1.0, 0.5056, 1.0, 0.5056, 0.5, 0.5056, 0.5, 0.5056, 1.0, 0.5028, 1.0, 0.5028, 0.5, 0.5028, 0.5, 0.5028, 1.0, 0.5, 1.0, 0.5, 0.5, 0.5, 0.5, 0.5, 1.0, 0.4972, 1.0, 0.4972, 0.5, 0.4972, 0.5, 0.4972, 1.0, 0.4944, 1.0, 0.4944, 0.5, 0.4944, 0.5, 0.4944, 1.0, 0.4917, 1.0, 0.4917, 0.5, 0.4917, 0.5, 0.4917, 1.0, 0.4889, 1.0, 0.4889, 0.5, 0.4889, 0.5, 0.4889, 1.0, 0.4861, 1.0, 0.4861, 0.5, 0.4861, 0.5, 0.4861, 1.0, 0.4833, 1.0, 0.4833, 0.5, 0.4833, 0.5, 0.4833, 1.0, 0.4806, 1.0, 0.4806, 0.5, 0.4806, 0.5, 0.4806, 1.0, 0.4778, 1.0, 0.4778, 0.5, 0.4778, 0.5, 0.4778, 1.0, 0.475, 1.0, 0.475, 0.5, 0.475, 0.5, 0.475, 1.0, 0.4722, 1.0, 0.4722, 0.5, 0.4722, 0.5, 0.4722, 1.0, 0.4694, 1.0, 0.4694, 0.5, 0.4694, 0.5, 0.4694, 1.0, 0.4667, 1.0, 0.4667, 0.5, 0.4667, 0.5, 0.4667, 1.0, 0.4639, 1.0, 0.4639, 0.5, 0.4639, 0.5, 0.4639, 1.0, 0.4611, 1.0, 0.4611, 0.5, 0.4611, 0.5, 0.4611, 1.0, 0.4583, 1.0, 0.4583, 0.5, 0.4583, 0.5, 0.4583, 1.0, 0.4556, 1.0, 0.4556, 0.5, 0.4556, 0.5, 0.4556, 1.0, 0.4528, 1.0, 0.4528, 0.5, 0.4528, 0.5, 0.4528, 1.0, 0.45, 1.0, 0.45, 0.5, 0.45, 0.5, 0.45, 1.0, 0.4472, 1.0, 0.4472, 0.5, 0.4472, 0.5, 0.4472, 1.0, 0.4444, 1.0, 0.4444, 0.5, 0.4444, 0.5, 0.4444, 1.0, 0.4417, 1.0, 0.4417, 0.5, 0.4417, 0.5, 0.4417, 1.0, 0.4389, 1.0, 0.4389, 0.5, 0.4389, 0.5, 0.4389, 1.0, 0.4361, 1.0, 0.4361, 0.5, 0.4361, 0.5, 0.4361, 1.0, 0.4333, 1.0, 0.4333, 0.5, 0.4333, 0.5, 0.4333, 1.0, 0.4306, 1.0, 0.4306, 0.5, 0.4306, 0.5, 0.4306, 1.0, 0.4278, 1.0, 0.4278, 0.5, 0.4278, 0.5, 0.4278, 1.0, 0.425, 1.0, 0.425, 0.5, 0.425, 0.5, 0.425, 1.0, 0.4222, 1.0, 0.4222, 0.5, 0.4222, 0.5, 0.4222, 1.0, 0.4194, 1.0, 0.4194, 0.5, 0.4194, 0.5, 0.4194, 1.0, 0.4167, 1.0, 0.4167, 0.5, 0.4167, 0.5, 0.4167, 1.0, 0.4139, 1.0, 0.4139, 0.5, 0.4139, 0.5, 0.4139, 1.0, 0.4111, 1.0, 0.4111, 0.5, 0.4111, 0.5, 0.4111, 1.0, 0.4083, 1.0, 0.4083, 0.5, 0.4083, 0.5, 0.4083, 1.0, 0.4056, 1.0, 0.4056, 0.5, 0.4056, 0.5, 0.4056, 1.0, 0.4028, 1.0, 0.4028, 0.5, 0.4028, 0.5, 0.4028, 1.0, 0.4, 1.0, 0.4, 0.5, 0.4, 0.5, 0.4, 1.0, 0.3972, 1.0, 0.3972, 0.5, 0.3972, 0.5, 0.3972, 1.0, 0.3944, 1.0, 0.3944, 0.5, 0.3944, 0.5, 0.3944, 1.0, 0.3917, 1.0, 0.3917, 0.5, 0.3917, 0.5, 0.3917, 1.0, 0.3889, 1.0, 0.3889, 0.5, 0.3889, 0.5, 0.3889, 1.0, 0.3861, 1.0, 0.3861, 0.5, 0.3861, 0.5, 0.3861, 1.0, 0.3833, 1.0, 0.3833, 0.5, 0.3833, 0.5, 0.3833, 1.0, 0.3806, 1.0, 0.3806, 0.5, 0.3806, 0.5, 0.3806, 1.0, 0.3778, 1.0, 0.3778, 0.5, 0.3778, 0.5, 0.3778, 1.0, 0.375, 1.0, 0.375, 0.5, 0.375, 0.5, 0.375, 1.0, 0.3722, 1.0, 0.3722, 0.5, 0.3722, 0.5, 0.3722, 1.0, 0.3694, 1.0, 0.3694, 0.5, 0.3694, 0.5, 0.3694, 1.0, 0.3667, 1.0, 0.3667, 0.5, 0.3667, 0.5, 0.3667, 1.0, 0.3639, 1.0, 0.3639, 0.5, 0.3639, 0.5, 0.3639, 1.0, 0.3611, 1.0, 0.3611, 0.5, 0.3611, 0.5, 0.3611, 1.0, 0.3583, 1.0, 0.3583, 0.5, 0.3583, 0.5, 0.3583, 1.0, 0.3556, 1.0, 0.3556, 0.5, 0.3556, 0.5, 0.3556, 1.0, 0.3528, 1.0, 0.3528, 0.5, 0.3528, 0.5, 0.3528, 1.0, 0.35, 1.0, 0.35, 0.5, 0.35, 0.5, 0.35, 1.0, 0.3472, 1.0, 0.3472, 0.5, 0.3472, 0.5, 0.3472, 1.0, 0.3444, 1.0, 0.3444, 0.5, 0.3444, 0.5, 0.3444, 1.0, 0.3417, 1.0, 0.3417, 0.5, 0.3417, 0.5, 0.3417, 1.0, 0.3389, 1.0, 0.3389, 0.5, 0.3389, 0.5, 0.3389, 1.0, 0.3361, 1.0, 0.3361, 0.5, 0.3361, 0.5, 0.3361, 1.0, 0.3333, 1.0, 0.3333, 0.5, 0.3333, 0.5, 0.3333, 1.0, 0.3306, 1.0, 0.3306, 0.5, 0.3306, 0.5, 0.3306, 1.0, 0.3278, 1.0, 0.3278, 0.5, 0.3278, 0.5, 0.3278, 1.0, 0.325, 1.0, 0.325, 0.5, 0.325, 0.5, 0.325, 1.0, 0.3222, 1.0, 0.3222, 0.5, 0.3222, 0.5, 0.3222, 1.0, 0.3194, 1.0, 0.3194, 0.5, 0.3194, 0.5, 0.3194, 1.0, 0.3167, 1.0, 0.3167, 0.5, 0.3167, 0.5, 0.3167, 1.0, 0.3139, 1.0, 0.3139, 0.5, 0.3139, 0.5, 0.3139, 1.0, 0.3111, 1.0, 0.3111, 0.5, 0.3111, 0.5, 0.3111, 1.0, 0.3083, 1.0, 0.3083, 0.5, 0.3083, 0.5, 0.3083, 1.0, 0.3056, 1.0, 0.3056, 0.5, 0.3056, 0.5, 0.3056, 1.0, 0.3028, 1.0, 0.3028, 0.5, 0.3028, 0.5, 0.3028, 1.0, 0.3, 1.0, 0.3, 0.5, 0.3, 0.5, 0.3, 1.0, 0.2972, 1.0, 0.2972, 0.5, 0.2972, 0.5, 0.2972, 1.0, 0.2944, 1.0, 0.2944, 0.5, 0.2944, 0.5, 0.2944, 1.0, 0.2917, 1.0, 0.2917, 0.5, 0.2917, 0.5, 0.2917, 1.0, 0.2889, 1.0, 0.2889, 0.5, 0.2889, 0.5, 0.2889, 1.0, 0.2861, 1.0, 0.2861, 0.5, 0.2861, 0.5, 0.2861, 1.0, 0.2833, 1.0, 0.2833, 0.5, 0.2833, 0.5, 0.2833, 1.0, 0.2806, 1.0, 0.2806, 0.5, 0.2806, 0.5, 0.2806, 1.0, 0.2778, 1.0, 0.2778, 0.5, 0.2778, 0.5, 0.2778, 1.0, 0.275, 1.0, 0.275, 0.5, 0.275, 0.5, 0.275, 1.0, 0.2722, 1.0, 0.2722, 0.5, 0.2722, 0.5, 0.2722, 1.0, 0.2694, 1.0, 0.2694, 0.5, 0.2694, 0.5, 0.2694, 1.0, 0.2667, 1.0, 0.2667, 0.5, 0.2667, 0.5, 0.2667, 1.0, 0.2639, 1.0, 0.2639, 0.5, 0.2639, 0.5, 0.2639, 1.0, 0.2611, 1.0, 0.2611, 0.5, 0.2611, 0.5, 0.2611, 1.0, 0.2583, 1.0, 0.2583, 0.5, 0.2583, 0.5, 0.2583, 1.0, 0.2556, 1.0, 0.2556, 0.5, 0.2556, 0.5, 0.2556, 1.0, 0.2528, 1.0, 0.2528, 0.5, 0.2528, 0.5, 0.2528, 1.0, 0.25, 1.0, 0.25, 0.5, 0.25, 0.5, 0.25, 1.0, 0.2472, 1.0, 0.2472, 0.5, 0.2472, 0.5, 0.2472, 1.0, 0.2444, 1.0, 0.2444, 0.5, 0.2444, 0.5, 0.2444, 1.0, 0.2417, 1.0, 0.2417, 0.5, 0.2417, 0.5, 0.2417, 1.0, 0.2389, 1.0, 0.2389, 0.5, 0.2389, 0.5, 0.2389, 1.0, 0.2361, 1.0, 0.2361, 0.5, 0.2361, 0.5, 0.2361, 1.0, 0.2333, 1.0, 0.2333, 0.5, 0.2333, 0.5, 0.2333, 1.0, 0.2306, 1.0, 0.2306, 0.5, 0.2306, 0.5, 0.2306, 1.0, 0.2278, 1.0, 0.2278, 0.5, 0.2278, 0.5, 0.2278, 1.0, 0.225, 1.0, 0.225, 0.5, 0.225, 0.5, 0.225, 1.0, 0.2222, 1.0, 0.2222, 0.5, 0.2222, 0.5, 0.2222, 1.0, 0.2194, 1.0, 0.2194, 0.5, 0.2194, 0.5, 0.2194, 1.0, 0.2167, 1.0, 0.2167, 0.5, 0.2167, 0.5, 0.2167, 1.0, 0.2139, 1.0, 0.2139, 0.5, 0.2139, 0.5, 0.2139, 1.0, 0.2111, 1.0, 0.2111, 0.5, 0.2111, 0.5, 0.2111, 1.0, 0.2083, 1.0, 0.2083, 0.5, 0.2083, 0.5, 0.2083, 1.0, 0.2056, 1.0, 0.2056, 0.5, 0.2056, 0.5, 0.2056, 1.0, 0.2028, 1.0, 0.2028, 0.5, 0.2028, 0.5, 0.2028, 1.0, 0.2, 1.0, 0.2, 0.5, 0.2, 0.5, 0.2, 1.0, 0.1972, 1.0, 0.1972, 0.5, 0.1972, 0.5, 0.1972, 1.0, 0.1944, 1.0, 0.1944, 0.5, 0.1944, 0.5, 0.1944, 1.0, 0.1917, 1.0, 0.1917, 0.5, 0.1917, 0.5, 0.1917, 1.0, 0.1889, 1.0, 0.1889, 0.5, 0.1889, 0.5, 0.1889, 1.0, 0.1861, 1.0, 0.1861, 0.5, 0.1861, 0.5, 0.1861, 1.0, 0.1833, 1.0, 0.1833, 0.5, 0.1833, 0.5, 0.1833, 1.0, 0.1806, 1.0, 0.1806, 0.5, 0.1806, 0.5, 0.1806, 1.0, 0.1778, 1.0, 0.1778, 0.5, 0.1778, 0.5, 0.1778, 1.0, 0.175, 1.0, 0.175, 0.5, 0.175, 0.5, 0.175, 1.0, 0.1722, 1.0, 0.1722, 0.5, 0.1722, 0.5, 0.1722, 1.0, 0.1694, 1.0, 0.1694, 0.5, 0.1694, 0.5, 0.1694, 1.0, 0.1667, 1.0, 0.1667, 0.5, 0.1667, 0.5, 0.1667, 1.0, 0.1639, 1.0, 0.1639, 0.5, 0.1639, 0.5, 0.1639, 1.0, 0.1611, 1.0, 0.1611, 0.5, 0.1611, 0.5, 0.1611, 1.0, 0.1583, 1.0, 0.1583, 0.5, 0.1583, 0.5, 0.1583, 1.0, 0.1556, 1.0, 0.1556, 0.5, 0.1556, 0.5, 0.1556, 1.0, 0.1528, 1.0, 0.1528, 0.5, 0.1528, 0.5, 0.1528, 1.0, 0.15, 1.0, 0.15, 0.5, 0.15, 0.5, 0.15, 1.0, 0.1472, 1.0, 0.1472, 0.5, 0.1472, 0.5, 0.1472, 1.0, 0.1444, 1.0, 0.1444, 0.5, 0.1444, 0.5, 0.1444, 1.0, 0.1417, 1.0, 0.1417, 0.5, 0.1417, 0.5, 0.1417, 1.0, 0.1389, 1.0, 0.1389, 0.5, 0.1389, 0.5, 0.1389, 1.0, 0.1361, 1.0, 0.1361, 0.5, 0.1361, 0.5, 0.1361, 1.0, 0.1333, 1.0, 0.1333, 0.5, 0.1333, 0.5, 0.1333, 1.0, 0.1306, 1.0, 0.1306, 0.5, 0.1306, 0.5, 0.1306, 1.0, 0.1278, 1.0, 0.1278, 0.5, 0.1278, 0.5, 0.1278, 1.0, 0.125, 1.0, 0.125, 0.5, 0.125, 0.5, 0.125, 1.0, 0.1222, 1.0, 0.1222, 0.5, 0.1222, 0.5, 0.1222, 1.0, 0.1194, 1.0, 0.1194, 0.5, 0.1194, 0.5, 0.1194, 1.0, 0.1167, 1.0, 0.1167, 0.5, 0.1167, 0.5, 0.1167, 1.0, 0.1139, 1.0, 0.1139, 0.5, 0.1139, 0.5, 0.1139, 1.0, 0.1111, 1.0, 0.1111, 0.5, 0.1111, 0.5, 0.1111, 1.0, 0.1083, 1.0, 0.1083, 0.5, 0.1083, 0.5, 0.1083, 1.0, 0.1056, 1.0, 0.1056, 0.5, 0.1056, 0.5, 0.1056, 1.0, 0.1028, 1.0, 0.1028, 0.5, 0.1028, 0.5, 0.1028, 1.0, 0.1, 1.0, 0.1, 0.5, 0.1, 0.5, 0.1, 1.0, 0.09723, 1.0, 0.09723, 0.5, 0.09723, 0.5, 0.09723, 1.0, 0.09445, 1.0, 0.09445, 0.5, 0.09445, 0.5, 0.09445, 1.0, 0.09167, 1.0, 0.09167, 0.5, 0.09167, 0.5, 0.09167, 1.0, 0.08889, 1.0, 0.08889, 0.5, 0.08889, 0.5, 0.08889, 1.0, 0.08611, 1.0, 0.08611, 0.5, 0.08611, 0.5, 0.08611, 1.0, 0.08334, 1.0, 0.08334, 0.5, 0.08334, 0.5, 0.08334, 1.0, 0.08056, 1.0, 0.08056, 0.5, 0.08056, 0.5, 0.08056, 1.0, 0.07778, 1.0, 0.07778, 0.5, 0.07778, 0.5, 0.07778, 1.0, 0.075, 1.0, 0.075, 0.5, 0.075, 0.5, 0.075, 1.0, 0.07223, 1.0, 0.07223, 0.5, 0.07223, 0.5, 0.07223, 1.0, 0.06945, 1.0, 0.06945, 0.5, 0.06945, 0.5, 0.06945, 1.0, 0.06667, 1.0, 0.06667, 0.5, 0.06667, 0.5, 0.06667, 1.0, 0.06389, 1.0, 0.06389, 0.5, 0.06389, 0.5, 0.06389, 1.0, 0.06111, 1.0, 0.06111, 0.5, 0.06111, 0.5, 0.06111, 1.0, 0.05834, 1.0, 0.05834, 0.5, 0.05834, 0.5, 0.05834, 1.0, 0.05556, 1.0, 0.05556, 0.5, 0.05556, 0.5, 0.05556, 1.0, 0.05278, 1.0, 0.05278, 0.5, 0.05278, 0.5, 0.05278, 1.0, 0.05, 1.0, 0.05, 0.5, 0.05, 0.5, 0.05, 1.0, 0.04723, 1.0, 0.04723, 0.5, 0.04723, 0.5, 0.04723, 1.0, 0.04445, 1.0, 0.04445, 0.5, 0.04445, 0.5, 0.04445, 1.0, 0.04167, 1.0, 0.04167, 0.5, 0.04167, 0.5, 0.04167, 1.0, 0.03889, 1.0, 0.03889, 0.5, 0.03889, 0.5, 0.03889, 1.0, 0.03611, 1.0, 0.03611, 0.5, 0.03611, 0.5, 0.03611, 1.0, 0.03334, 1.0, 0.03334, 0.5, 0.03334, 0.5, 0.03334, 1.0, 0.03056, 1.0, 0.03056, 0.5, 0.03056, 0.5, 0.03056, 1.0, 0.02778, 1.0, 0.02778, 0.5, 0.02778, 0.5, 0.02778, 1.0, 0.025, 1.0, 0.025, 0.5, 0.025, 0.5, 0.025, 1.0, 0.02223, 1.0, 0.02223, 0.5, 0.02223, 0.5, 0.02223, 1.0, 0.01945, 1.0, 0.01945, 0.5, 0.01945, 0.5, 0.01945, 1.0, 0.01667, 1.0, 0.01667, 0.5, 0.01667, 0.5, 0.01667, 1.0, 0.01389, 1.0, 0.01389, 0.5, 0.01389, 0.5, 0.01389, 1.0, 0.01111, 1.0, 0.01111, 0.5, 0.01111, 0.5, 0.01111, 1.0, 0.008336, 1.0, 0.008336, 0.5, 0.008336, 0.5, 0.008336, 1.0, 0.005559, 1.0, 0.005559, 0.5, 0.005559, 0.5, 0.005559, 1.0, 0.002781, 1.0, 0.002781, 0.5, 0.002781, 0.5, 0.002781, 1.0, 3.077e-06, 1.0, 3.077e-06, 0.5])
me_cylindre.use_remesh_fix_poles = True
me_cylindre.use_remesh_preserve_attributes = False
me_cylindre.update()

# ---- objects
ob_cylindre = bpy.data.objects.new('Cylindre', me_cylindre)

# ---- transforms, parenting, visibility, modifiers, constraints
ob_cylindre.location = (0.0, 0.0, 0.0)
ob_cylindre.scale = (1.0, 1.0, 0.01628)
_m = ob_cylindre.modifiers.new('Solidifier', 'SOLIDIFY')
_m.thickness = 0.23

# ---- collection membership
scene.collection.objects.link(ob_cylindre)

# ---- scene / render settings (as saved in the file)
scene.frame_start = 1; scene.frame_end = 250; scene.frame_set(1)
scene.render.engine = 'BLENDER_EEVEE_NEXT'
scene.cycles.use_denoising = False
scene.cycles.samples = 128
scene.cycles.sampling_pattern = 'TABULATED_SOBOL'
scene.cycles.use_adaptive_sampling = False
scene.cycles.use_light_tree = False
scene.view_settings.view_transform = 'Filmic'
bpy.context.view_layer.update()

# ---- added for rendering (the .blend has no active camera and no usable light): camera, sun
cam_auto = bpy.data.cameras.new('AutoCamera')
cam_auto.lens = 50.0
cam_auto.sensor_width = 36.0
cam_auto.clip_end = 1000.0
ob_auto_camera = bpy.data.objects.new('AutoCamera', cam_auto)
scene.collection.objects.link(ob_auto_camera)
ob_auto_camera.location = (2.6171, -3.14052, 2.09368)
ob_auto_camera.rotation_euler = (1.09748, -7.21219e-08, 0.694738)
scene.camera = ob_auto_camera
light_auto_sun = bpy.data.lights.new('AutoSun', 'SUN')
light_auto_sun.energy = 3.0
light_auto_sun.angle = 0.0523599
ob_auto_sun = bpy.data.objects.new('AutoSun', light_auto_sun)
scene.collection.objects.link(ob_auto_sun)
ob_auto_sun.rotation_euler = (0.872665, 0.174533, 0.523599)
bpy.context.view_layer.update()
